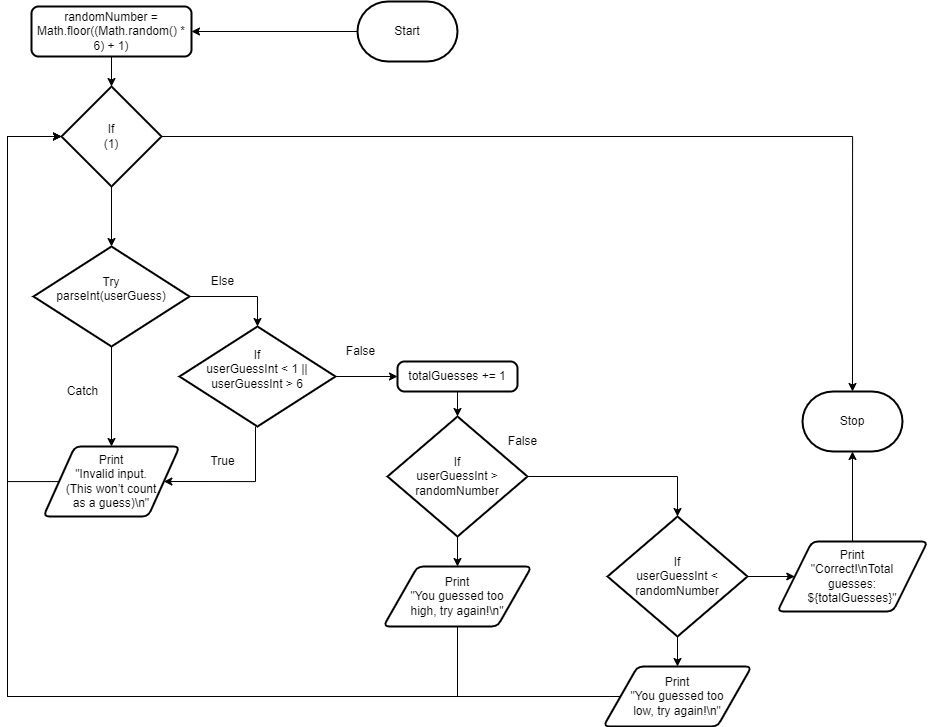

The diagram above was exported from draw.io. Its source (the exported page's mxGraphModel, read from the mxfile embedded in the PNG):
<mxGraphModel dx="1192" dy="634" grid="1" gridSize="10" guides="1" tooltips="1" connect="1" arrows="1" fold="1" page="1" pageScale="1" pageWidth="827" pageHeight="1169" math="0" shadow="0">
  <root>
    <mxCell id="0" />
    <mxCell id="1" parent="0" />
    <mxCell id="21" style="edgeStyle=orthogonalEdgeStyle;rounded=0;html=1;entryX=1;entryY=0.5;entryDx=0;entryDy=0;" edge="1" parent="1" source="2" target="3">
      <mxGeometry relative="1" as="geometry" />
    </mxCell>
    <mxCell id="2" value="Start" style="strokeWidth=2;html=1;shape=mxgraph.flowchart.terminator;whiteSpace=wrap;" parent="1" vertex="1">
      <mxGeometry x="710" y="385" width="100" height="60" as="geometry" />
    </mxCell>
    <mxCell id="6" style="edgeStyle=orthogonalEdgeStyle;rounded=0;html=1;entryX=0.5;entryY=0;entryDx=0;entryDy=0;entryPerimeter=0;" edge="1" parent="1" source="3" target="4">
      <mxGeometry relative="1" as="geometry" />
    </mxCell>
    <mxCell id="3" value="&lt;div&gt;randomNumber = Math.floor((Math.random() * 6) + 1)&lt;/div&gt;" style="rounded=1;whiteSpace=wrap;html=1;absoluteArcSize=1;arcSize=14;strokeWidth=2;" parent="1" vertex="1">
      <mxGeometry x="384" y="390" width="160" height="50" as="geometry" />
    </mxCell>
    <mxCell id="10" style="edgeStyle=orthogonalEdgeStyle;rounded=0;html=1;entryX=0.5;entryY=0;entryDx=0;entryDy=0;entryPerimeter=0;" edge="1" parent="1" source="4" target="8">
      <mxGeometry relative="1" as="geometry" />
    </mxCell>
    <mxCell id="39" style="edgeStyle=orthogonalEdgeStyle;rounded=0;html=1;entryX=0.5;entryY=0;entryDx=0;entryDy=0;entryPerimeter=0;" edge="1" parent="1" source="4" target="38">
      <mxGeometry relative="1" as="geometry" />
    </mxCell>
    <mxCell id="4" value="If&lt;br&gt;(1)" style="strokeWidth=2;html=1;shape=mxgraph.flowchart.decision;whiteSpace=wrap;" vertex="1" parent="1">
      <mxGeometry x="414" y="470" width="100" height="100" as="geometry" />
    </mxCell>
    <mxCell id="43" style="edgeStyle=orthogonalEdgeStyle;rounded=0;html=1;entryX=0.5;entryY=1;entryDx=0;entryDy=0;entryPerimeter=0;" edge="1" parent="1" source="7" target="38">
      <mxGeometry relative="1" as="geometry" />
    </mxCell>
    <mxCell id="7" value="Print&lt;br&gt;&quot;Correct!\nTotal &lt;br&gt;guesses: &lt;br&gt;${totalGuesses}&quot;" style="shape=parallelogram;html=1;strokeWidth=2;perimeter=parallelogramPerimeter;whiteSpace=wrap;rounded=1;arcSize=12;size=0.23;" vertex="1" parent="1">
      <mxGeometry x="1130" y="925" width="150" height="70" as="geometry" />
    </mxCell>
    <mxCell id="15" style="edgeStyle=orthogonalEdgeStyle;rounded=0;html=1;entryX=0.5;entryY=0;entryDx=0;entryDy=0;" edge="1" parent="1" source="8" target="11">
      <mxGeometry relative="1" as="geometry" />
    </mxCell>
    <mxCell id="17" style="edgeStyle=orthogonalEdgeStyle;rounded=0;html=1;entryX=0.5;entryY=0;entryDx=0;entryDy=0;entryPerimeter=0;" edge="1" parent="1" source="8" target="9">
      <mxGeometry relative="1" as="geometry">
        <Array as="points">
          <mxPoint x="610" y="680" />
        </Array>
      </mxGeometry>
    </mxCell>
    <mxCell id="8" value="Try&lt;br&gt;&lt;div&gt;parseInt(userGuess)&lt;/div&gt;&lt;div&gt;&lt;br&gt;&lt;/div&gt;" style="strokeWidth=2;html=1;shape=mxgraph.flowchart.decision;whiteSpace=wrap;" vertex="1" parent="1">
      <mxGeometry x="386" y="630" width="156" height="100" as="geometry" />
    </mxCell>
    <mxCell id="16" style="edgeStyle=orthogonalEdgeStyle;rounded=0;html=1;entryX=1;entryY=0.5;entryDx=0;entryDy=0;" edge="1" parent="1" source="9" target="11">
      <mxGeometry relative="1" as="geometry">
        <Array as="points">
          <mxPoint x="608" y="865" />
        </Array>
      </mxGeometry>
    </mxCell>
    <mxCell id="31" style="edgeStyle=orthogonalEdgeStyle;rounded=0;html=1;entryX=0;entryY=0.5;entryDx=0;entryDy=0;" edge="1" parent="1" source="9" target="29">
      <mxGeometry relative="1" as="geometry" />
    </mxCell>
    <mxCell id="9" value="If&lt;br&gt;&lt;div&gt;userGuessInt &amp;lt; 1 || userGuessInt &amp;gt; 6&lt;/div&gt;&lt;div&gt;&lt;br&gt;&lt;/div&gt;" style="strokeWidth=2;html=1;shape=mxgraph.flowchart.decision;whiteSpace=wrap;" vertex="1" parent="1">
      <mxGeometry x="532" y="710" width="156" height="100" as="geometry" />
    </mxCell>
    <mxCell id="20" style="edgeStyle=orthogonalEdgeStyle;rounded=0;html=1;entryX=0;entryY=0.5;entryDx=0;entryDy=0;entryPerimeter=0;" edge="1" parent="1" source="11" target="4">
      <mxGeometry relative="1" as="geometry">
        <Array as="points">
          <mxPoint x="360" y="865" />
          <mxPoint x="360" y="520" />
        </Array>
      </mxGeometry>
    </mxCell>
    <mxCell id="11" value="Print&lt;br&gt;&quot;Invalid input. &lt;br&gt;(This won’t count &lt;br&gt;as a guess)\n&quot;" style="shape=parallelogram;html=1;strokeWidth=2;perimeter=parallelogramPerimeter;whiteSpace=wrap;rounded=1;arcSize=12;size=0.23;" vertex="1" parent="1">
      <mxGeometry x="396" y="830" width="136" height="70" as="geometry" />
    </mxCell>
    <mxCell id="12" value="Catch" style="text;html=1;align=center;verticalAlign=middle;resizable=0;points=[];autosize=1;strokeColor=none;fillColor=none;" vertex="1" parent="1">
      <mxGeometry x="410" y="760" width="50" height="30" as="geometry" />
    </mxCell>
    <mxCell id="14" value="Else" style="text;html=1;align=center;verticalAlign=middle;resizable=0;points=[];autosize=1;strokeColor=none;fillColor=none;" vertex="1" parent="1">
      <mxGeometry x="550" y="650" width="50" height="30" as="geometry" />
    </mxCell>
    <mxCell id="18" value="True" style="text;html=1;align=center;verticalAlign=middle;resizable=0;points=[];autosize=1;strokeColor=none;fillColor=none;" vertex="1" parent="1">
      <mxGeometry x="550" y="830" width="50" height="30" as="geometry" />
    </mxCell>
    <mxCell id="19" value="False" style="text;html=1;align=center;verticalAlign=middle;resizable=0;points=[];autosize=1;strokeColor=none;fillColor=none;" vertex="1" parent="1">
      <mxGeometry x="688" y="720" width="50" height="30" as="geometry" />
    </mxCell>
    <mxCell id="25" style="edgeStyle=orthogonalEdgeStyle;rounded=0;html=1;entryX=0.5;entryY=0;entryDx=0;entryDy=0;entryPerimeter=0;" edge="1" parent="1" source="22" target="23">
      <mxGeometry relative="1" as="geometry" />
    </mxCell>
    <mxCell id="34" style="edgeStyle=orthogonalEdgeStyle;rounded=0;html=1;entryX=0.5;entryY=0;entryDx=0;entryDy=0;" edge="1" parent="1" source="22" target="27">
      <mxGeometry relative="1" as="geometry" />
    </mxCell>
    <mxCell id="22" value="If&lt;br&gt;&lt;div&gt;userGuessInt &amp;gt; randomNumber&lt;br&gt;&lt;/div&gt;" style="strokeWidth=2;html=1;shape=mxgraph.flowchart.decision;whiteSpace=wrap;" vertex="1" parent="1">
      <mxGeometry x="740" y="800" width="140" height="120" as="geometry" />
    </mxCell>
    <mxCell id="35" style="edgeStyle=orthogonalEdgeStyle;rounded=0;html=1;entryX=0.5;entryY=0;entryDx=0;entryDy=0;" edge="1" parent="1" source="23" target="33">
      <mxGeometry relative="1" as="geometry" />
    </mxCell>
    <mxCell id="40" style="edgeStyle=orthogonalEdgeStyle;rounded=0;html=1;entryX=0;entryY=0.5;entryDx=0;entryDy=0;" edge="1" parent="1" source="23" target="7">
      <mxGeometry relative="1" as="geometry" />
    </mxCell>
    <mxCell id="23" value="If&lt;br&gt;&lt;div&gt;userGuessInt &amp;lt; randomNumber&lt;br&gt;&lt;/div&gt;" style="strokeWidth=2;html=1;shape=mxgraph.flowchart.decision;whiteSpace=wrap;" vertex="1" parent="1">
      <mxGeometry x="960" y="900" width="140" height="120" as="geometry" />
    </mxCell>
    <mxCell id="26" value="False" style="text;html=1;align=center;verticalAlign=middle;resizable=0;points=[];autosize=1;strokeColor=none;fillColor=none;" vertex="1" parent="1">
      <mxGeometry x="850" y="810" width="50" height="30" as="geometry" />
    </mxCell>
    <mxCell id="36" style="edgeStyle=orthogonalEdgeStyle;rounded=0;html=1;entryX=0;entryY=0.5;entryDx=0;entryDy=0;entryPerimeter=0;" edge="1" parent="1" source="27" target="4">
      <mxGeometry relative="1" as="geometry">
        <Array as="points">
          <mxPoint x="810" y="1080" />
          <mxPoint x="360" y="1080" />
          <mxPoint x="360" y="520" />
        </Array>
      </mxGeometry>
    </mxCell>
    <mxCell id="27" value="Print&lt;br&gt;&quot;You guessed too &lt;br&gt;high, try again!\n&quot;" style="shape=parallelogram;html=1;strokeWidth=2;perimeter=parallelogramPerimeter;whiteSpace=wrap;rounded=1;arcSize=12;size=0.23;" vertex="1" parent="1">
      <mxGeometry x="736" y="950" width="148" height="60" as="geometry" />
    </mxCell>
    <mxCell id="32" style="edgeStyle=orthogonalEdgeStyle;rounded=0;html=1;entryX=0.5;entryY=0;entryDx=0;entryDy=0;entryPerimeter=0;" edge="1" parent="1" source="29" target="22">
      <mxGeometry relative="1" as="geometry" />
    </mxCell>
    <mxCell id="29" value="&lt;div&gt;totalGuesses += 1&lt;/div&gt;" style="rounded=1;whiteSpace=wrap;html=1;absoluteArcSize=1;arcSize=14;strokeWidth=2;" vertex="1" parent="1">
      <mxGeometry x="750" y="745" width="120" height="30" as="geometry" />
    </mxCell>
    <mxCell id="37" style="edgeStyle=orthogonalEdgeStyle;rounded=0;html=1;entryX=0;entryY=0.5;entryDx=0;entryDy=0;entryPerimeter=0;" edge="1" parent="1" source="33" target="4">
      <mxGeometry relative="1" as="geometry">
        <Array as="points">
          <mxPoint x="360" y="1080" />
          <mxPoint x="360" y="520" />
        </Array>
      </mxGeometry>
    </mxCell>
    <mxCell id="33" value="Print&lt;br&gt;&quot;You guessed too &lt;br&gt;low, try again!\n&quot;" style="shape=parallelogram;html=1;strokeWidth=2;perimeter=parallelogramPerimeter;whiteSpace=wrap;rounded=1;arcSize=12;size=0.23;" vertex="1" parent="1">
      <mxGeometry x="956" y="1050" width="148" height="60" as="geometry" />
    </mxCell>
    <mxCell id="38" value="Stop" style="strokeWidth=2;html=1;shape=mxgraph.flowchart.terminator;whiteSpace=wrap;" vertex="1" parent="1">
      <mxGeometry x="1155" y="775" width="100" height="60" as="geometry" />
    </mxCell>
  </root>
</mxGraphModel>